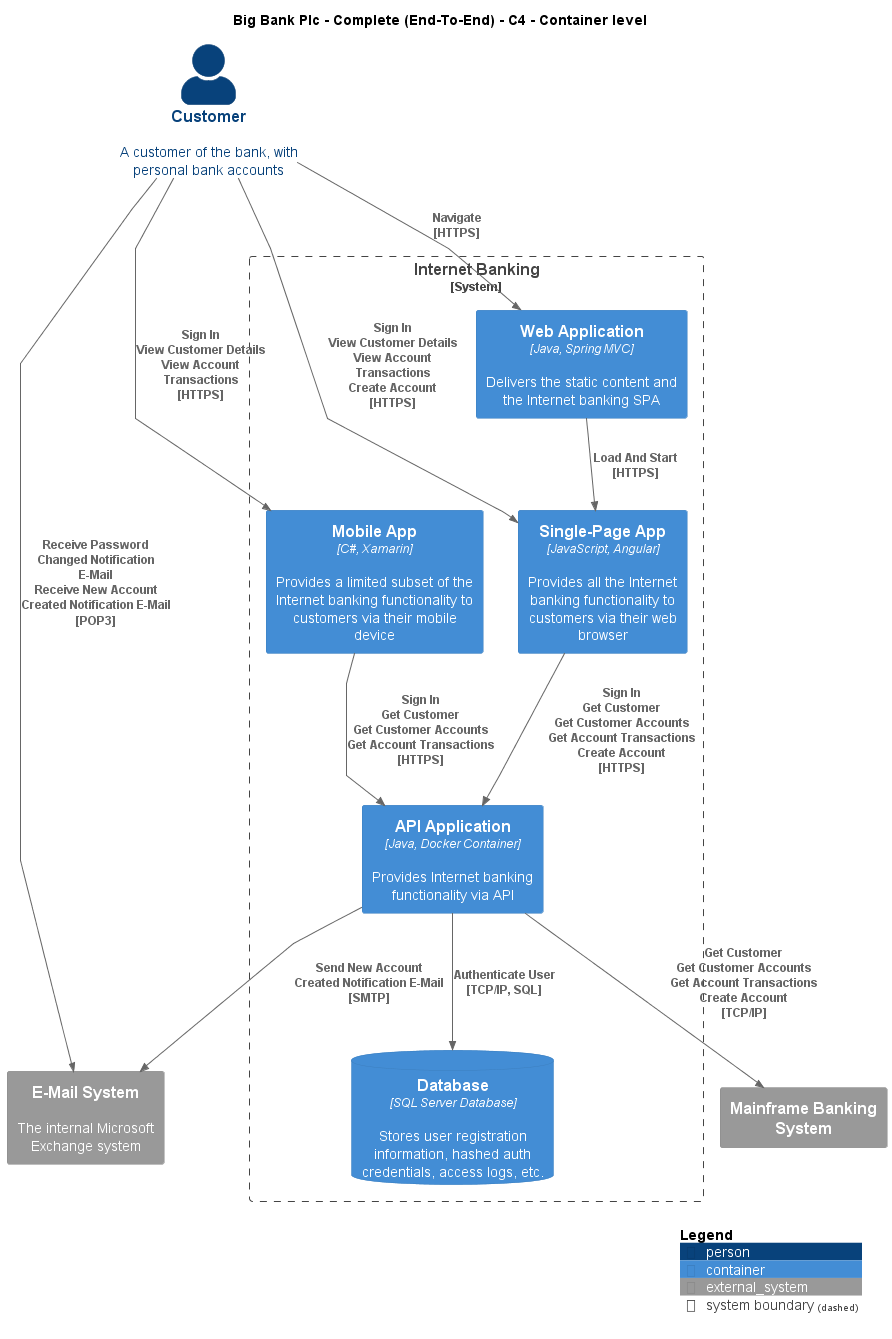

The diagram above was rendered by PlantUML. Its source (embedded in the PNG):
@startuml
!include ..\..\..\.c4s\C4_Container.puml

AddElementTag("c4interflow:lifecycle:new", $bgColor=green, $fontColor=#ffffff, $borderColor=green, $shadowing="False")
AddElementTag("c4interflow:lifecycle:changed", $bgColor=orange, $fontColor=#ffffff, $borderColor=orange, $shadowing="False")
AddElementTag("c4interflow:lifecycle:removed", $bgColor=red, $fontColor=#ffffff, $borderColor=red, $shadowing="False")

AddRelTag("c4interflow:lifecycle:new", $textColor=green, $lineColor=green)
AddRelTag("c4interflow:lifecycle:changed", $textColor=orange, $lineColor=orange)
AddRelTag("c4interflow:lifecycle:removed", $textColor=red, $lineColor=red)

SHOW_PERSON_PORTRAIT()
LAYOUT_TOP_DOWN()

skinparam linetype polyline

title Big Bank Plc - Complete (End-To-End) - C4 - Container level

Person(BigBankPlc.Actors.Customer, "Customer", "A customer of the bank, with personal bank accounts")

System_Boundary(BigBankPlc.SoftwareSystems.InternetBanking, "Internet Banking") {
    Container(BigBankPlc.SoftwareSystems.InternetBanking.Containers.WebApplication, "Web Application", "Java, Spring MVC", "Delivers the static content and the Internet banking SPA")
    Container(BigBankPlc.SoftwareSystems.InternetBanking.Containers.SinglePageApp, "Single-Page App", "JavaScript, Angular", "Provides all the Internet banking functionality to customers via their web browser")
    Container(BigBankPlc.SoftwareSystems.InternetBanking.Containers.APIApplication, "API Application", "Java, Docker Container", "Provides Internet banking functionality via API")
    ContainerDb(BigBankPlc.SoftwareSystems.InternetBanking.Containers.Database, "Database", "SQL Server Database", "Stores user registration information, hashed auth credentials, access logs, etc.")
    Container(BigBankPlc.SoftwareSystems.InternetBanking.Containers.MobileApp, "Mobile App", "C#, Xamarin", "Provides a limited subset of the Internet banking functionality to customers via their mobile device")
}
System_Ext(BigBankPlc.SoftwareSystems.MainframeBankingSystem, "Mainframe Banking System", "")
System_Ext(BigBankPlc.SoftwareSystems.EMailSystem, "E-Mail System", "The internal Microsoft Exchange system")

Rel(BigBankPlc.Actors.Customer, BigBankPlc.SoftwareSystems.InternetBanking.Containers.WebApplication, "Navigate\n[HTTPS]", $tags='protocol:https')
Rel(BigBankPlc.SoftwareSystems.InternetBanking.Containers.WebApplication, BigBankPlc.SoftwareSystems.InternetBanking.Containers.SinglePageApp, "Load And Start\n[HTTPS]", $tags='protocol:https')
Rel(BigBankPlc.Actors.Customer, BigBankPlc.SoftwareSystems.InternetBanking.Containers.SinglePageApp, "Sign In\nView Customer Details\nView Account Transactions\nCreate Account\n[HTTPS]", $tags='protocol:https')
Rel(BigBankPlc.SoftwareSystems.InternetBanking.Containers.SinglePageApp, BigBankPlc.SoftwareSystems.InternetBanking.Containers.APIApplication, "Sign In\nGet Customer\nGet Customer Accounts\nGet Account Transactions\nCreate Account\n[HTTPS]", $tags='protocol:https')
Rel(BigBankPlc.SoftwareSystems.InternetBanking.Containers.APIApplication, BigBankPlc.SoftwareSystems.InternetBanking.Containers.Database, "Authenticate User\n[TCP/IP, SQL]", $tags='protocol:tcp/ip, sql')
Rel(BigBankPlc.SoftwareSystems.InternetBanking.Containers.APIApplication, BigBankPlc.SoftwareSystems.MainframeBankingSystem, "Get Customer\nGet Customer Accounts\nGet Account Transactions\nCreate Account\n[TCP/IP]", $tags='protocol:tcp/ip')
Rel(BigBankPlc.SoftwareSystems.InternetBanking.Containers.APIApplication, BigBankPlc.SoftwareSystems.EMailSystem, "Send New Account Created Notification E-Mail\n[SMTP]", $tags='protocol:smtp')
Rel(BigBankPlc.Actors.Customer, BigBankPlc.SoftwareSystems.InternetBanking.Containers.MobileApp, "Sign In\nView Customer Details\nView Account Transactions\n[HTTPS]", $tags='protocol:https')
Rel(BigBankPlc.SoftwareSystems.InternetBanking.Containers.MobileApp, BigBankPlc.SoftwareSystems.InternetBanking.Containers.APIApplication, "Sign In\nGet Customer\nGet Customer Accounts\nGet Account Transactions\n[HTTPS]", $tags='protocol:https')
Rel(BigBankPlc.Actors.Customer, BigBankPlc.SoftwareSystems.EMailSystem, "Receive Password Changed Notification E-Mail\nReceive New Account Created Notification E-Mail\n[POP3]", $tags='protocol:pop3')


SHOW_LEGEND()
@enduml